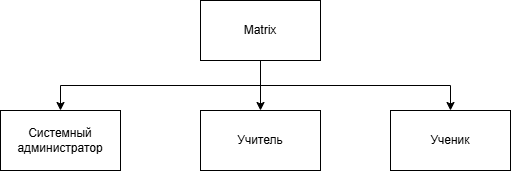

The diagram above was exported from draw.io. Its source (the exported page's mxGraphModel, read from the mxfile embedded in the PNG):
<mxGraphModel dx="1014" dy="674" grid="1" gridSize="10" guides="1" tooltips="1" connect="1" arrows="1" fold="1" page="1" pageScale="1" pageWidth="827" pageHeight="1169" math="0" shadow="0">
  <root>
    <mxCell id="0" />
    <mxCell id="1" parent="0" />
    <mxCell id="OdT-D3XQ9PFK3pxhmH4_-5" edge="1" parent="1" source="OdT-D3XQ9PFK3pxhmH4_-1" style="edgeStyle=orthogonalEdgeStyle;rounded=0;orthogonalLoop=1;jettySize=auto;html=1;exitX=0.5;exitY=1;exitDx=0;exitDy=0;entryX=0.5;entryY=0;entryDx=0;entryDy=0;defaultLabelBackgroundColor=gap;" target="OdT-D3XQ9PFK3pxhmH4_-2">
      <mxGeometry relative="1" as="geometry" />
    </mxCell>
    <mxCell id="OdT-D3XQ9PFK3pxhmH4_-6" edge="1" parent="1" source="OdT-D3XQ9PFK3pxhmH4_-1" style="edgeStyle=orthogonalEdgeStyle;rounded=0;orthogonalLoop=1;jettySize=auto;html=1;exitX=0.5;exitY=1;exitDx=0;exitDy=0;entryX=0.5;entryY=0;entryDx=0;entryDy=0;defaultLabelBackgroundColor=gap;" target="OdT-D3XQ9PFK3pxhmH4_-3">
      <mxGeometry relative="1" as="geometry" />
    </mxCell>
    <mxCell id="OdT-D3XQ9PFK3pxhmH4_-7" edge="1" parent="1" source="OdT-D3XQ9PFK3pxhmH4_-1" style="edgeStyle=orthogonalEdgeStyle;rounded=0;orthogonalLoop=1;jettySize=auto;html=1;exitX=0.5;exitY=1;exitDx=0;exitDy=0;entryX=0.5;entryY=0;entryDx=0;entryDy=0;defaultLabelBackgroundColor=gap;" target="OdT-D3XQ9PFK3pxhmH4_-4">
      <mxGeometry relative="1" as="geometry" />
    </mxCell>
    <mxCell id="OdT-D3XQ9PFK3pxhmH4_-1" parent="1" style="rounded=0;whiteSpace=wrap;html=1;" value="Matrix" vertex="1">
      <mxGeometry height="60" width="120" x="340" y="100" as="geometry" />
    </mxCell>
    <mxCell id="OdT-D3XQ9PFK3pxhmH4_-2" parent="1" style="rounded=0;whiteSpace=wrap;html=1;" value="Учитель" vertex="1">
      <mxGeometry height="60" width="120" x="340" y="210" as="geometry" />
    </mxCell>
    <mxCell id="OdT-D3XQ9PFK3pxhmH4_-3" parent="1" style="rounded=0;whiteSpace=wrap;html=1;" value="Ученик" vertex="1">
      <mxGeometry height="60" width="120" x="530" y="210" as="geometry" />
    </mxCell>
    <mxCell id="OdT-D3XQ9PFK3pxhmH4_-4" parent="1" style="rounded=0;whiteSpace=wrap;html=1;" value="Системный администратор" vertex="1">
      <mxGeometry height="60" width="120" x="140" y="210" as="geometry" />
    </mxCell>
  </root>
</mxGraphModel>